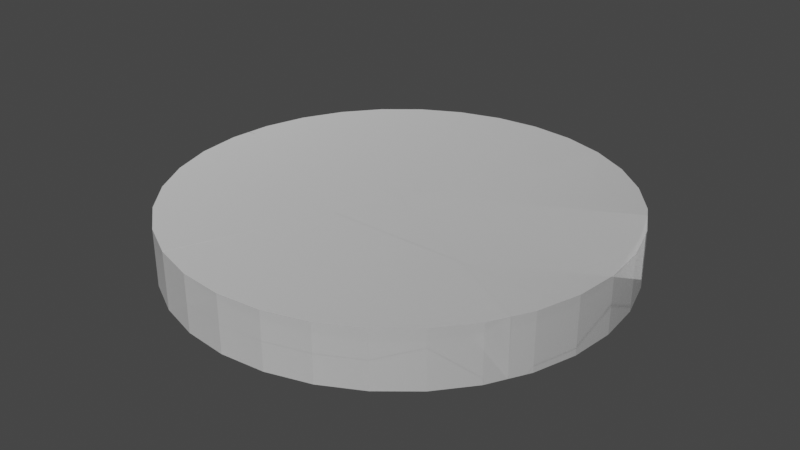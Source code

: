 # Source: CrashingTarget.blend  (saved by Blender 3.6.13; exported with 4.5.12 LTS)
import bpy
from mathutils import Matrix  # noqa: F401  (used for matrix-valued properties, if any)

bpy.ops.wm.read_factory_settings(use_empty=True)
scene = bpy.context.scene
scene.name = 'Scene'

# ---- collections
col_collection = bpy.data.collections.new('Collection'); scene.collection.children.link(col_collection)

# ---- materials (node trees are filled in below, after node groups)
mat_explode_fade = bpy.data.materials.new('Explode Fade')
mat_explode_fade.surface_render_method = 'BLENDED'
mat_explode_fade.blend_method = 'BLEND'

# ---- material node trees
mat_explode_fade.use_nodes = True; mat_explode_fade.node_tree.nodes.clear()
_N = mat_explode_fade.node_tree.nodes; _L = mat_explode_fade.node_tree.links
n0 = _N.new('ShaderNodeBsdfPrincipled'); n0.name = 'Принципиальный BSDF'; n0.location = (10, 300)
n0.distribution = 'GGX'
n0.subsurface_method = 'RANDOM_WALK_SKIN'
n0.inputs[3].default_value = 1.45
n0.inputs[27].default_value = (0.0, 0.0, 0.0, 1.0)
n0.inputs[28].default_value = 1.0
n1 = _N.new('ShaderNodeOutputMaterial'); n1.name = 'Вывод материала'; n1.location = (300, 300)
n2 = _N.new('ShaderNodeMixShader'); n2.name = 'Смешивающий шейдер'; n2.location = (-190, -100)
n3 = _N.new('ShaderNodeBsdfTransparent'); n3.name = 'Прозрачный BSDF'; n3.location = (-390, -100)
n4 = _N.new('ShaderNodeValToRGB'); n4.name = 'Градиентная карта'; n4.location = (-590, -100)
while len(n4.color_ramp.elements) > 1: n4.color_ramp.elements.remove(n4.color_ramp.elements[-1])
n4.color_ramp.elements[0].position = 0.0; n4.color_ramp.elements[0].color = (0.0, 0.0, 0.0, 0.0)
_e = n4.color_ramp.elements.new(1.0); _e.color = (1.0, 1.0, 1.0, 1.0)
n5 = _N.new('ShaderNodeSeparateXYZ'); n5.name = 'Разделить XYZ'; n5.location = (-790, -100)
n6 = _N.new('ShaderNodeUVMap'); n6.name = 'UV-разметка'; n6.location = (-990, -100)
n6.uv_map = 'Explode fade'
_L.new(n0.outputs[0], n2.inputs[1])
_L.new(n2.outputs[0], n1.inputs[0])
_L.new(n3.outputs[0], n2.inputs[2])
_L.new(n4.outputs[1], n2.inputs[0])
_L.new(n5.outputs[0], n4.inputs[0])
_L.new(n6.outputs[0], n5.inputs[0])
n1.is_active_output = True

# ---- world
world_world = bpy.data.worlds.new('World'); scene.world = world_world
world_world.use_nodes = True; world_world.node_tree.nodes.clear()
_N = world_world.node_tree.nodes; _L = world_world.node_tree.links
n0 = _N.new('ShaderNodeOutputWorld'); n0.name = 'World Output'; n0.location = (300, 300)
n1 = _N.new('ShaderNodeBackground'); n1.name = 'Background'; n1.location = (10, 300)
n1.inputs[0].default_value = (0.05088, 0.05088, 0.05088, 1.0)
_L.new(n1.outputs[0], n0.inputs[0])
n0.is_active_output = True
world_world.color = (0.05088, 0.05088, 0.05088)
world_world.use_sun_shadow = False
world_world.sun_shadow_jitter_overblur = 0.0

# ---- meshes
me_x = bpy.data.meshes.new('Цилиндр')
me_x.from_pydata([(0.0, -0.1266, -1.0), (0.0, 0.1266, -1.0), (0.1951, -0.1266, -0.9808), (0.1951, 0.1266, -0.9808), (0.3827, -0.1266, -0.9239), (0.3827, 0.1266, -0.9239), (0.5556, -0.1266, -0.8315), (0.5556, 0.1266, -0.8315), (0.7071, -0.1266, -0.7071), (0.7071, 0.1266, -0.7071), (0.8315, -0.1266, -0.5556), (0.8315, 0.1266, -0.5556), (0.9239, -0.1266, -0.3827), (0.9239, 0.1266, -0.3827), (0.9808, -0.1266, -0.1951), (0.9808, 0.1266, -0.1951), (1.0, -0.1266, 0.0), (1.0, 0.1266, 0.0), (0.9808, -0.1266, 0.1951), (0.9808, 0.1266, 0.1951), (0.9239, -0.1266, 0.3827), (0.9239, 0.1266, 0.3827), (0.8315, -0.1266, 0.5556), (0.8315, 0.1266, 0.5556), (0.7071, -0.1266, 0.7071), (0.7071, 0.1266, 0.7071), (0.5556, -0.1266, 0.8315), (0.5556, 0.1266, 0.8315), (0.3827, -0.1266, 0.9239), (0.3827, 0.1266, 0.9239), (0.1951, -0.1266, 0.9808), (0.1951, 0.1266, 0.9808), (0.0, -0.1266, 1.0), (0.0, 0.1266, 1.0), (-0.1951, -0.1266, 0.9808), (-0.1951, 0.1266, 0.9808), (-0.3827, -0.1266, 0.9239), (-0.3827, 0.1266, 0.9239), (-0.5556, -0.1266, 0.8315), (-0.5556, 0.1266, 0.8315), (-0.7071, -0.1266, 0.7071), (-0.7071, 0.1266, 0.7071), (-0.8315, -0.1266, 0.5556), (-0.8315, 0.1266, 0.5556), (-0.9239, -0.1266, 0.3827), (-0.9239, 0.1266, 0.3827), (-0.9808, -0.1266, 0.1951), (-0.9808, 0.1266, 0.1951), (-1.0, -0.1266, 0.0), (-1.0, 0.1266, 0.0), (-0.9808, -0.1266, -0.1951), (-0.9808, 0.1266, -0.1951), (-0.9239, -0.1266, -0.3827), (-0.9239, 0.1266, -0.3827), (-0.8315, -0.1266, -0.5556), (-0.8315, 0.1266, -0.5556), (-0.7071, -0.1266, -0.7071), (-0.7071, 0.1266, -0.7071), (-0.5556, -0.1266, -0.8315), (-0.5556, 0.1266, -0.8315), (-0.3827, -0.1266, -0.9239), (-0.3827, 0.1266, -0.9239), (-0.1951, -0.1266, -0.9808), (-0.1951, 0.1266, -0.9808)], [], [(0, 1, 3, 2), (2, 3, 5, 4), (4, 5, 7, 6), (6, 7, 9, 8), (8, 9, 11, 10), (10, 11, 13, 12), (12, 13, 15, 14), (14, 15, 17, 16), (16, 17, 19, 18), (18, 19, 21, 20), (20, 21, 23, 22), (22, 23, 25, 24), (24, 25, 27, 26), (26, 27, 29, 28), (28, 29, 31, 30), (30, 31, 33, 32), (32, 33, 35, 34), (34, 35, 37, 36), (36, 37, 39, 38), (38, 39, 41, 40), (40, 41, 43, 42), (42, 43, 45, 44), (44, 45, 47, 46), (46, 47, 49, 48), (48, 49, 51, 50), (50, 51, 53, 52), (52, 53, 55, 54), (54, 55, 57, 56), (56, 57, 59, 58), (58, 59, 61, 60), (3, 1, 63, 61, 59, 57, 55, 53, 51, 49, 47, 45, 43, 41, 39, 37, 35, 33, 31, 29, 27, 25, 23, 21, 19, 17, 15, 13, 11, 9, 7, 5), (60, 61, 63, 62), (62, 63, 1, 0), (0, 2, 4, 6, 8, 10, 12, 14, 16, 18, 20, 22, 24, 26, 28, 30, 32, 34, 36, 38, 40, 42, 44, 46, 48, 50, 52, 54, 56, 58, 60, 62)])
_uv = me_x.uv_layers.new(name='UVMap')
_uv.uv.foreach_set('vector', [1.0, 0.5, 1.0, 1.0, 0.9688, 1.0, 0.9688, 0.5, 0.9688, 0.5, 0.9688, 1.0, 0.9375, 1.0, 0.9375, 0.5, 0.9375, 0.5, 0.9375, 1.0, 0.9062, 1.0, 0.9062, 0.5, 0.9062, 0.5, 0.9062, 1.0, 0.875, 1.0, 0.875, 0.5, 0.875, 0.5, 0.875, 1.0, 0.8438, 1.0, 0.8438, 0.5, 0.8438, 0.5, 0.8438, 1.0, 0.8125, 1.0, 0.8125, 0.5, 0.8125, 0.5, 0.8125, 1.0, 0.7812, 1.0, 0.7812, 0.5, 0.7812, 0.5, 0.7812, 1.0, 0.75, 1.0, 0.75, 0.5, 0.75, 0.5, 0.75, 1.0, 0.7188, 1.0, 0.7188, 0.5, 0.7188, 0.5, 0.7188, 1.0, 0.6875, 1.0, 0.6875, 0.5, 0.6875, 0.5, 0.6875, 1.0, 0.6562, 1.0, 0.6562, 0.5, 0.6562, 0.5, 0.6562, 1.0, 0.625, 1.0, 0.625, 0.5, 0.625, 0.5, 0.625, 1.0, 0.5938, 1.0, 0.5938, 0.5, 0.5938, 0.5, 0.5938, 1.0, 0.5625, 1.0, 0.5625, 0.5, 0.5625, 0.5, 0.5625, 1.0, 0.5312, 1.0, 0.5312, 0.5, 0.5312, 0.5, 0.5312, 1.0, 0.5, 1.0, 0.5, 0.5, 0.5, 0.5, 0.5, 1.0, 0.4688, 1.0, 0.4688, 0.5, 0.4688, 0.5, 0.4688, 1.0, 0.4375, 1.0, 0.4375, 0.5, 0.4375, 0.5, 0.4375, 1.0, 0.4062, 1.0, 0.4062, 0.5, 0.4062, 0.5, 0.4062, 1.0, 0.375, 1.0, 0.375, 0.5, 0.375, 0.5, 0.375, 1.0, 0.3438, 1.0, 0.3438, 0.5, 0.3438, 0.5, 0.3438, 1.0, 0.3125, 1.0, 0.3125, 0.5, 0.3125, 0.5, 0.3125, 1.0, 0.2812, 1.0, 0.2812, 0.5, 0.2812, 0.5, 0.2812, 1.0, 0.25, 1.0, 0.25, 0.5, 0.25, 0.5, 0.25, 1.0, 0.2188, 1.0, 0.2188, 0.5, 0.2188, 0.5, 0.2188, 1.0, 0.1875, 1.0, 0.1875, 0.5, 0.1875, 0.5, 0.1875, 1.0, 0.1562, 1.0, 0.1562, 0.5, 0.1562, 0.5, 0.1562, 1.0, 0.125, 1.0, 0.125, 0.5, 0.125, 0.5, 0.125, 1.0, 0.09375, 1.0, 0.09375, 0.5, 0.09375, 0.5, 0.09375, 1.0, 0.0625, 1.0, 0.0625, 0.5, 0.2968, 0.4854, 0.25, 0.49, 0.2032, 0.4854, 0.1582, 0.4717, 0.1167, 0.4496, 0.08029, 0.4197, 0.05045, 0.3833, 0.02827, 0.3418, 0.01461, 0.2968, 0.01, 0.25, 0.01461, 0.2032, 0.02827, 0.1582, 0.05045, 0.1167, 0.08029, 0.08029, 0.1167, 0.05045, 0.1582, 0.02827, 0.2032, 0.01461, 0.25, 0.01, 0.2968, 0.01461, 0.3418, 0.02827, 0.3833, 0.05045, 0.4197, 0.08029, 0.4496, 0.1167, 0.4717, 0.1582, 0.4854, 0.2032, 0.49, 0.25, 0.4854, 0.2968, 0.4717, 0.3418, 0.4496, 0.3833, 0.4197, 0.4197, 0.3833, 0.4496, 0.3418, 0.4717, 0.0625, 0.5, 0.0625, 1.0, 0.03125, 1.0, 0.03125, 0.5, 0.03125, 0.5, 0.03125, 1.0, 0.0, 1.0, 0.0, 0.5, 0.75, 0.49, 0.7968, 0.4854, 0.8418, 0.4717, 0.8833, 0.4496, 0.9197, 0.4197, 0.9496, 0.3833, 0.9717, 0.3418, 0.9854, 0.2968, 0.99, 0.25, 0.9854, 0.2032, 0.9717, 0.1582, 0.9496, 0.1167, 0.9197, 0.08029, 0.8833, 0.05045, 0.8418, 0.02827, 0.7968, 0.01461, 0.75, 0.01, 0.7032, 0.01461, 0.6582, 0.02827, 0.6167, 0.05045, 0.5803, 0.08029, 0.5504, 0.1167, 0.5283, 0.1582, 0.5146, 0.2032, 0.51, 0.25, 0.5146, 0.2968, 0.5283, 0.3418, 0.5504, 0.3833, 0.5803, 0.4197, 0.6167, 0.4496, 0.6582, 0.4717, 0.7032, 0.4854])
_uv.active_render = True
_uv = me_x.uv_layers.new(name='Explode fade')
_uv.uv.foreach_set('vector', [1.0, 0.5, 1.0, 1.0, 0.9688, 1.0, 0.9688, 0.5, 0.9688, 0.5, 0.9688, 1.0, 0.9375, 1.0, 0.9375, 0.5, 0.9375, 0.5, 0.9375, 1.0, 0.9062, 1.0, 0.9062, 0.5, 0.9062, 0.5, 0.9062, 1.0, 0.875, 1.0, 0.875, 0.5, 0.875, 0.5, 0.875, 1.0, 0.8438, 1.0, 0.8438, 0.5, 0.8438, 0.5, 0.8438, 1.0, 0.8125, 1.0, 0.8125, 0.5, 0.8125, 0.5, 0.8125, 1.0, 0.7812, 1.0, 0.7812, 0.5, 0.7812, 0.5, 0.7812, 1.0, 0.75, 1.0, 0.75, 0.5, 0.75, 0.5, 0.75, 1.0, 0.7188, 1.0, 0.7188, 0.5, 0.7188, 0.5, 0.7188, 1.0, 0.6875, 1.0, 0.6875, 0.5, 0.6875, 0.5, 0.6875, 1.0, 0.6562, 1.0, 0.6562, 0.5, 0.6562, 0.5, 0.6562, 1.0, 0.625, 1.0, 0.625, 0.5, 0.625, 0.5, 0.625, 1.0, 0.5938, 1.0, 0.5938, 0.5, 0.5938, 0.5, 0.5938, 1.0, 0.5625, 1.0, 0.5625, 0.5, 0.5625, 0.5, 0.5625, 1.0, 0.5312, 1.0, 0.5312, 0.5, 0.5312, 0.5, 0.5312, 1.0, 0.5, 1.0, 0.5, 0.5, 0.5, 0.5, 0.5, 1.0, 0.4688, 1.0, 0.4688, 0.5, 0.4688, 0.5, 0.4688, 1.0, 0.4375, 1.0, 0.4375, 0.5, 0.4375, 0.5, 0.4375, 1.0, 0.4062, 1.0, 0.4062, 0.5, 0.4062, 0.5, 0.4062, 1.0, 0.375, 1.0, 0.375, 0.5, 0.375, 0.5, 0.375, 1.0, 0.3438, 1.0, 0.3438, 0.5, 0.3438, 0.5, 0.3438, 1.0, 0.3125, 1.0, 0.3125, 0.5, 0.3125, 0.5, 0.3125, 1.0, 0.2812, 1.0, 0.2812, 0.5, 0.2812, 0.5, 0.2812, 1.0, 0.25, 1.0, 0.25, 0.5, 0.25, 0.5, 0.25, 1.0, 0.2188, 1.0, 0.2188, 0.5, 0.2188, 0.5, 0.2188, 1.0, 0.1875, 1.0, 0.1875, 0.5, 0.1875, 0.5, 0.1875, 1.0, 0.1562, 1.0, 0.1562, 0.5, 0.1562, 0.5, 0.1562, 1.0, 0.125, 1.0, 0.125, 0.5, 0.125, 0.5, 0.125, 1.0, 0.09375, 1.0, 0.09375, 0.5, 0.09375, 0.5, 0.09375, 1.0, 0.0625, 1.0, 0.0625, 0.5, 0.2968, 0.4854, 0.25, 0.49, 0.2032, 0.4854, 0.1582, 0.4717, 0.1167, 0.4496, 0.08029, 0.4197, 0.05045, 0.3833, 0.02827, 0.3418, 0.01461, 0.2968, 0.01, 0.25, 0.01461, 0.2032, 0.02827, 0.1582, 0.05045, 0.1167, 0.08029, 0.08029, 0.1167, 0.05045, 0.1582, 0.02827, 0.2032, 0.01461, 0.25, 0.01, 0.2968, 0.01461, 0.3418, 0.02827, 0.3833, 0.05045, 0.4197, 0.08029, 0.4496, 0.1167, 0.4717, 0.1582, 0.4854, 0.2032, 0.49, 0.25, 0.4854, 0.2968, 0.4717, 0.3418, 0.4496, 0.3833, 0.4197, 0.4197, 0.3833, 0.4496, 0.3418, 0.4717, 0.0625, 0.5, 0.0625, 1.0, 0.03125, 1.0, 0.03125, 0.5, 0.03125, 0.5, 0.03125, 1.0, 0.0, 1.0, 0.0, 0.5, 0.75, 0.49, 0.7968, 0.4854, 0.8418, 0.4717, 0.8833, 0.4496, 0.9197, 0.4197, 0.9496, 0.3833, 0.9717, 0.3418, 0.9854, 0.2968, 0.99, 0.25, 0.9854, 0.2032, 0.9717, 0.1582, 0.9496, 0.1167, 0.9197, 0.08029, 0.8833, 0.05045, 0.8418, 0.02827, 0.7968, 0.01461, 0.75, 0.01, 0.7032, 0.01461, 0.6582, 0.02827, 0.6167, 0.05045, 0.5803, 0.08029, 0.5504, 0.1167, 0.5283, 0.1582, 0.5146, 0.2032, 0.51, 0.25, 0.5146, 0.2968, 0.5283, 0.3418, 0.5504, 0.3833, 0.5803, 0.4197, 0.6167, 0.4496, 0.6582, 0.4717, 0.7032, 0.4854])
me_x.materials.append(mat_explode_fade)
me_x.update()
me_x.normals_split_custom_set([tuple(v) for v in zip(*[iter([0.09802, 0.0, -0.9952, 0.09802, 0.0, -0.9952, 0.09802, 0.0, -0.9952, 0.09802, 0.0, -0.9952, 0.2903, 0.0, -0.9569, 0.2903, 0.0, -0.9569, 0.2903, 0.0, -0.9569, 0.2903, 0.0, -0.9569, 0.4714, 0.0, -0.8819, 0.4714, 0.0, -0.8819, 0.4714, 0.0, -0.8819, 0.4714, 0.0, -0.8819, 0.6344, 0.0, -0.773, 0.6344, 0.0, -0.773, 0.6344, 0.0, -0.773, 0.6344, 0.0, -0.773, 0.773, 0.0, -0.6344, 0.773, 0.0, -0.6344, 0.773, 0.0, -0.6344, 0.773, 0.0, -0.6344, 0.8819, 0.0, -0.4714, 0.8819, 0.0, -0.4714, 0.8819, 0.0, -0.4714, 0.8819, 0.0, -0.4714, 0.9569, 0.0, -0.2903, 0.9569, 0.0, -0.2903, 0.9569, 0.0, -0.2903, 0.9569, 0.0, -0.2903, 0.9952, 0.0, -0.09802, 0.9952, 0.0, -0.09802, 0.9952, 0.0, -0.09802, 0.9952, 0.0, -0.09802, 0.9952, 0.0, 0.09802, 0.9952, 0.0, 0.09802, 0.9952, 0.0, 0.09802, 0.9952, 0.0, 0.09802, 0.9569, 0.0, 0.2903, 0.9569, 0.0, 0.2903, 0.9569, 0.0, 0.2903, 0.9569, 0.0, 0.2903, 0.8819, 0.0, 0.4714, 0.8819, 0.0, 0.4714, 0.8819, 0.0, 0.4714, 0.8819, 0.0, 0.4714, 0.773, 0.0, 0.6344, 0.773, 0.0, 0.6344, 0.773, 0.0, 0.6344, 0.773, 0.0, 0.6344, 0.6344, 0.0, 0.773, 0.6344, 0.0, 0.773, 0.6344, 0.0, 0.773, 0.6344, 0.0, 0.773, 0.4714, 0.0, 0.8819, 0.4714, 0.0, 0.8819, 0.4714, 0.0, 0.8819, 0.4714, 0.0, 0.8819, 0.2903, 0.0, 0.9569, 0.2903, 0.0, 0.9569, 0.2903, 0.0, 0.9569, 0.2903, 0.0, 0.9569, 0.09802, 0.0, 0.9952, 0.09802, 0.0, 0.9952, 0.09802, 0.0, 0.9952, 0.09802, 0.0, 0.9952, -0.09802, 0.0, 0.9952, -0.09802, 0.0, 0.9952, -0.09802, 0.0, 0.9952, -0.09802, 0.0, 0.9952, -0.2903, 0.0, 0.9569, -0.2903, 0.0, 0.9569, -0.2903, 0.0, 0.9569, -0.2903, 0.0, 0.9569, -0.4714, 0.0, 0.8819, -0.4714, 0.0, 0.8819, -0.4714, 0.0, 0.8819, -0.4714, 0.0, 0.8819, -0.6344, 0.0, 0.773, -0.6344, 0.0, 0.773, -0.6344, 0.0, 0.773, -0.6344, 0.0, 0.773, -0.773, 0.0, 0.6344, -0.773, 0.0, 0.6344, -0.773, 0.0, 0.6344, -0.773, 0.0, 0.6344, -0.8819, 0.0, 0.4714, -0.8819, 0.0, 0.4714, -0.8819, 0.0, 0.4714, -0.8819, 0.0, 0.4714, -0.9569, 0.0, 0.2903, -0.9569, 0.0, 0.2903, -0.9569, 0.0, 0.2903, -0.9569, 0.0, 0.2903, -0.9952, 0.0, 0.09802, -0.9952, 0.0, 0.09802, -0.9952, 0.0, 0.09802, -0.9952, 0.0, 0.09802, -0.9952, 0.0, -0.09802, -0.9952, 0.0, -0.09802, -0.9952, 0.0, -0.09802, -0.9952, 0.0, -0.09802, -0.9569, 0.0, -0.2903, -0.9569, 0.0, -0.2903, -0.9569, 0.0, -0.2903, -0.9569, 0.0, -0.2903, -0.8819, 0.0, -0.4714, -0.8819, 0.0, -0.4714, -0.8819, 0.0, -0.4714, -0.8819, 0.0, -0.4714, -0.773, 0.0, -0.6344, -0.773, 0.0, -0.6344, -0.773, 0.0, -0.6344, -0.773, 0.0, -0.6344, -0.6344, 0.0, -0.773, -0.6344, 0.0, -0.773, -0.6344, 0.0, -0.773, -0.6344, 0.0, -0.773, -0.4714, 0.0, -0.8819, -0.4714, 0.0, -0.8819, -0.4714, 0.0, -0.8819, -0.4714, 0.0, -0.8819, 0.0, 1.0, -5.967e-10, 0.0, 1.0, -5.967e-10, 0.0, 1.0, -5.967e-10, 0.0, 1.0, -5.967e-10, 0.0, 1.0, -5.967e-10, 0.0, 1.0, -5.967e-10, 0.0, 1.0, -5.967e-10, 0.0, 1.0, -5.967e-10, 0.0, 1.0, -5.967e-10, 0.0, 1.0, -5.967e-10, 0.0, 1.0, -5.967e-10, 0.0, 1.0, -5.967e-10, 0.0, 1.0, -5.967e-10, 0.0, 1.0, -5.967e-10, 0.0, 1.0, -5.967e-10, 0.0, 1.0, -5.967e-10, 0.0, 1.0, -5.967e-10, 0.0, 1.0, -5.967e-10, 0.0, 1.0, -5.967e-10, 0.0, 1.0, -5.967e-10, 0.0, 1.0, -5.967e-10, 0.0, 1.0, -5.967e-10, 0.0, 1.0, -5.967e-10, 0.0, 1.0, -5.967e-10, 0.0, 1.0, -5.967e-10, 0.0, 1.0, -5.967e-10, 0.0, 1.0, -5.967e-10, 0.0, 1.0, -5.967e-10, 0.0, 1.0, -5.967e-10, 0.0, 1.0, -5.967e-10, 0.0, 1.0, -5.967e-10, 0.0, 1.0, -5.967e-10, -0.2903, 0.0, -0.9569, -0.2903, 0.0, -0.9569, -0.2903, 0.0, -0.9569, -0.2903, 0.0, -0.9569, -0.09802, 0.0, -0.9952, -0.09802, 0.0, -0.9952, -0.09802, 0.0, -0.9952, -0.09802, 0.0, -0.9952, 0.0, -1.0, 1.79e-09, 0.0, -1.0, 1.79e-09, 0.0, -1.0, 1.79e-09, 0.0, -1.0, 1.79e-09, 0.0, -1.0, 1.79e-09, 0.0, -1.0, 1.79e-09, 0.0, -1.0, 1.79e-09, 0.0, -1.0, 1.79e-09, 0.0, -1.0, 1.79e-09, 0.0, -1.0, 1.79e-09, 0.0, -1.0, 1.79e-09, 0.0, -1.0, 1.79e-09, 0.0, -1.0, 1.79e-09, 0.0, -1.0, 1.79e-09, 0.0, -1.0, 1.79e-09, 0.0, -1.0, 1.79e-09, 0.0, -1.0, 1.79e-09, 0.0, -1.0, 1.79e-09, 0.0, -1.0, 1.79e-09, 0.0, -1.0, 1.79e-09, 0.0, -1.0, 1.79e-09, 0.0, -1.0, 1.79e-09, 0.0, -1.0, 1.79e-09, 0.0, -1.0, 1.79e-09, 0.0, -1.0, 1.79e-09, 0.0, -1.0, 1.79e-09, 0.0, -1.0, 1.79e-09, 0.0, -1.0, 1.79e-09, 0.0, -1.0, 1.79e-09, 0.0, -1.0, 1.79e-09, 0.0, -1.0, 1.79e-09, 0.0, -1.0, 1.79e-09])] * 3)])
me_cell_007 = bpy.data.meshes.new('Цилиндр_cell.007')
me_cell_007.from_pydata([(0.3766, -0.4227, -0.01251), (-0.454, 0.1311, -0.1438), (-0.454, 0.1311, 0.1093), (-0.3296, 0.2826, -0.1438), (-0.3296, 0.2826, 0.1093), (-0.1781, 0.407, -0.1438), (-0.1781, 0.407, 0.1093), (-0.005203, 0.4994, 0.1093), (-0.4997, 0.04558, -0.1438), (-0.4997, 0.04557, -0.1357), (0.3278, -0.397, -0.1438), (0.2286, -0.3442, 0.1093), (0.3685, -0.419, 0.1093), (-0.4996, 0.04577, 0.1093), (0.3251, -0.225, 0.1093), (-0.005203, 0.4994, -0.01288), (0.02129, 0.5074, 0.1093), (-0.03137, 0.4854, -0.1438), (0.3843, -0.3682, 0.1093), (0.3304, -0.3886, -0.1438), (0.3896, -0.3812, 0.1093), (0.3355, -0.4009, -0.1438), (0.3765, -0.4231, 0.1093), (-0.4997, 0.04558, -0.1438), (-0.4997, 0.04557, -0.1357), (0.3278, -0.397, -0.1438), (0.3251, -0.225, 0.1093), (0.02129, 0.5074, 0.1093), (0.3843, -0.3682, 0.1093), (0.3896, -0.3812, 0.1093), (0.3304, -0.3886, -0.1438), (0.3355, -0.4009, -0.1438), (0.2286, -0.3442, 0.1093), (-0.4996, 0.04577, 0.1093), (0.3765, -0.4231, 0.1093), (0.3685, -0.419, 0.1093), (-0.005203, 0.4994, -0.01288), (-0.03137, 0.4854, -0.1438)], [], [(8, 25, 35, 32, 24), (13, 24, 32), (26, 17, 15, 16), (17, 26, 28, 30), (28, 29, 0, 31, 30), (25, 31, 0, 34, 35), (0, 29, 34), (33, 2, 1, 23, 9), (1, 2, 4, 3), (3, 4, 6, 5), (5, 6, 7, 36, 37), (27, 7, 6, 4, 2, 33, 11, 12, 22, 20, 18, 14), (27, 36, 7), (19, 21, 10, 23, 1, 3, 5, 37)])
_k = set([(8, 24), (8, 25), (9, 23), (9, 33), (10, 21), (10, 23), (11, 12), (11, 33), (12, 22), (13, 24), (13, 32), (14, 18), (14, 27), (15, 16), (15, 17), (16, 26), (17, 30), (18, 20), (19, 21), (19, 37), (20, 22), (25, 31), (26, 28), (27, 36), (28, 29), (29, 34), (30, 31), (32, 35), (34, 35), (36, 37)])
me_cell_007.attributes.new('sharp_edge', 'BOOLEAN', 'EDGE').data.foreach_set('value', [ (min(e.vertices), max(e.vertices)) in _k for e in me_cell_007.edges])
_uv = me_cell_007.uv_layers.new(name='UVMap')
_uv.uv.foreach_set('vector', [0.9757, 0.8337, 0.1416, 0.0, 0.8591, 0.0, 1.0, 0.1409, 1.0, 0.835, 0.8353, 0.1407, 0.835, 0.835, 0.1409, 0.1409, 0.1406, 0.0, 0.8582, 0.0005879, 0.8725, 0.3849, 0.8808, 0.7385, 0.8576, 0.8576, 0.1406, 0.1406, 0.1407, 0.0, 0.8583, 0.0, 0.1407, 0.1407, 0.2895, 0.0, 1.0, 0.0, 1.0, 0.7244, 0.8583, 0.8583, 1.0, 0.8584, 0.7244, 0.7244, 0.0, 0.0, 0.7101, 0.0, 1.0, 0.1409, 0.0, 0.0, 0.7105, 0.0, 0.7101, 0.7101, 0.1717, 1.0, 0.1562, 1.0, 0.1562, 0.5, 0.1717, 0.5, 0.1717, 0.516, 0.1562, 0.5, 0.1562, 1.0, 0.125, 1.0, 0.125, 0.5, 0.125, 0.5, 0.125, 1.0, 0.09375, 1.0, 0.09375, 0.5, 0.09375, 0.5, 0.09375, 1.0, 0.0625, 1.0, 0.0625, 0.7587, 0.06723, 0.5, 0.1645, 0.4737, 0.1582, 0.4717, 0.1167, 0.4496, 0.08029, 0.4197, 0.05045, 0.3833, 0.0395, 0.3629, 0.2143, 0.4865, 0.2478, 0.4898, 0.2498, 0.49, 0.2529, 0.4897, 0.2516, 0.4898, 0.2374, 0.4888, 0.05809, 1.0, 0.0625, 0.7587, 0.0625, 1.0, 0.7387, 0.4889, 0.7399, 0.489, 0.7381, 0.4888, 0.5395, 0.1372, 0.5504, 0.1167, 0.5803, 0.08029, 0.6167, 0.05045, 0.6519, 0.03159])
_uv.active_render = True
_uv = me_cell_007.uv_layers.new(name='Explode fade')
_uv.uv.foreach_set('vector', [0.9757, 0.8337, 0.1416, 0.0, 0.8591, 0.0, 1.0, 0.1409, 1.0, 0.835, 0.8353, 0.1407, 0.835, 0.835, 0.1409, 0.1409, 0.1406, 0.0, 0.8582, 0.0005879, 0.8725, 0.3849, 0.8808, 0.7385, 0.8576, 0.8576, 0.1406, 0.1406, 0.1407, 0.0, 0.8583, 0.0, 0.1407, 0.1407, 0.2895, 0.0, 1.0, 0.0, 1.0, 0.7244, 0.8583, 0.8583, 1.0, 0.8584, 0.7244, 0.7244, 0.0, 0.0, 0.7101, 0.0, 1.0, 0.1409, 0.0, 0.0, 0.7105, 0.0, 0.7101, 0.7101, 0.1717, 1.0, 0.1562, 1.0, 0.1562, 0.5, 0.1717, 0.5, 0.1717, 0.516, 0.1562, 0.5, 0.1562, 1.0, 0.125, 1.0, 0.125, 0.5, 0.125, 0.5, 0.125, 1.0, 0.09375, 1.0, 0.09375, 0.5, 0.09375, 0.5, 0.09375, 1.0, 0.0625, 1.0, 0.0625, 0.7587, 0.06723, 0.5, 0.1645, 0.4737, 0.1582, 0.4717, 0.1167, 0.4496, 0.08029, 0.4197, 0.05045, 0.3833, 0.0395, 0.3629, 0.2143, 0.4865, 0.2478, 0.4898, 0.2498, 0.49, 0.2529, 0.4897, 0.2516, 0.4898, 0.2374, 0.4888, 0.05809, 1.0, 0.0625, 0.7587, 0.0625, 1.0, 0.7387, 0.4889, 0.7399, 0.489, 0.7381, 0.4888, 0.5395, 0.1372, 0.5504, 0.1167, 0.5803, 0.08029, 0.6167, 0.05045, 0.6519, 0.03159])
me_cell_007.materials.append(mat_explode_fade)
me_cell_007.update()
me_cell_007.normals_split_custom_set([tuple(v) for v in zip(*[iter([-0.4716, -0.8818, -0.00107, -0.4716, -0.8818, -0.00107, -0.4716, -0.8818, -0.00107, -0.4716, -0.8818, -0.00107, -0.4716, -0.8818, -0.00107, -0.4721, -0.8815, 0.0009231, -0.4721, -0.8815, 0.0009231, -0.4721, -0.8815, 0.0009231, 0.9011, 0.3737, -0.2199, 0.9011, 0.3737, -0.2199, 0.9011, 0.3737, -0.2199, 0.9011, 0.3737, -0.2199, 0.9009, 0.373, -0.2218, 0.9009, 0.373, -0.2218, 0.9009, 0.373, -0.2218, 0.9009, 0.373, -0.2218, 0.903, 0.3679, -0.2219, 0.903, 0.3679, -0.2219, 0.903, 0.3679, -0.2219, 0.903, 0.3679, -0.2219, 0.903, 0.3679, -0.2219, -0.4591, -0.8884, -0.003641, -0.4591, -0.8884, -0.003641, -0.4591, -0.8884, -0.003641, -0.4591, -0.8884, -0.003641, -0.4591, -0.8884, -0.003641, 0.9544, -0.2985, -0.0001293, 0.9544, -0.2985, -0.0001293, 0.9544, -0.2985, -0.0001293, -0.8819, 0.4714, 4.895e-08, -0.8819, 0.4714, 4.895e-08, -0.8819, 0.4714, 4.895e-08, -0.8819, 0.4714, 4.895e-08, -0.8819, 0.4714, 4.895e-08, -0.773, 0.6344, 0.0, -0.773, 0.6344, 0.0, -0.773, 0.6344, 0.0, -0.773, 0.6344, 0.0, -0.6344, 0.773, 0.0, -0.6344, 0.773, 0.0, -0.6344, 0.773, 0.0, -0.6344, 0.773, 0.0, -0.4714, 0.8819, 7.813e-08, -0.4714, 0.8819, 7.813e-08, -0.4714, 0.8819, 7.813e-08, -0.4714, 0.8819, 7.813e-08, -0.4714, 0.8819, 7.813e-08, -1.52e-08, 0.0, 1.0, -1.52e-08, 0.0, 1.0, -1.52e-08, 0.0, 1.0, -1.52e-08, 0.0, 1.0, -1.52e-08, 0.0, 1.0, -1.52e-08, 0.0, 1.0, -1.52e-08, 0.0, 1.0, -1.52e-08, 0.0, 1.0, -1.52e-08, 0.0, 1.0, -1.52e-08, 0.0, 1.0, -1.52e-08, 0.0, 1.0, -1.52e-08, 0.0, 1.0, -0.2903, 0.9569, 0.0, -0.2903, 0.9569, 0.0, -0.2903, 0.9569, 0.0, -8.971e-09, 0.0, -1.0, -8.971e-09, 0.0, -1.0, -8.971e-09, 0.0, -1.0, -8.971e-09, 0.0, -1.0, -8.971e-09, 0.0, -1.0, -8.971e-09, 0.0, -1.0, -8.971e-09, 0.0, -1.0, -8.971e-09, 0.0, -1.0])] * 3)])
me_cell_008 = bpy.data.meshes.new('Цилиндр_cell.008')
me_cell_008.from_pydata([(-0.6128, -0.001483, -0.006487), (0.3101, 0.3803, -0.1365), (0.3101, 0.3803, 0.1166), (0.367, 0.1927, -0.1365), (0.367, 0.1927, 0.1166), (0.3862, -0.00242, -0.1365), (0.3862, -0.00242, 0.1166), (0.367, -0.1975, -0.1365), (0.367, -0.1975, 0.1166), (0.3101, -0.3851, -0.1365), (0.3101, -0.3851, 0.1166), (-0.5688, -0.02505, -0.1365), (-0.4637, -0.08154, 0.1166), (-0.6057, -0.005658, 0.1166), (0.2645, -0.4704, -0.1288), (0.2645, -0.4704, -0.1365), (0.2645, -0.4704, 0.1166), (-0.5996, 0.04031, 0.1166), (-0.613, -0.001711, 0.1166), (-0.5757, -0.02128, -0.1365), (-0.4207, 0.06151, -0.1365), (0.2483, 0.4959, 0.1166), (0.2503, 0.4922, 0.1009), (0.2804, 0.4357, -0.1365), (-0.593, 0.04655, 0.1166), (-0.4207, 0.06151, -0.1365), (0.2804, 0.4357, -0.1365), (-0.4637, -0.08154, 0.1166), (-0.6057, -0.005658, 0.1166), (-0.5688, -0.02505, -0.1365), (0.2645, -0.4704, -0.1365), (0.2645, -0.4704, -0.1288), (0.2645, -0.4704, 0.1166), (-0.613, -0.001711, 0.1166), (-0.5757, -0.02128, -0.1365), (0.2503, 0.4922, 0.1009), (-0.5996, 0.04031, 0.1166), (-0.593, 0.04655, 0.1166), (0.2483, 0.4959, 0.1166)], [], [(30, 31, 27, 28, 29), (27, 31, 32), (36, 0, 33), (33, 0, 34, 29, 28), (23, 25, 35), (37, 0, 36), (2, 1, 26, 22, 38), (1, 2, 4, 3), (3, 4, 6, 5), (5, 6, 8, 7), (7, 8, 10, 9), (15, 9, 10, 16, 14), (13, 12, 16, 10, 8, 6, 4, 2, 38, 24, 17, 18), (1, 3, 5, 7, 9, 15, 11, 19, 20, 26), (0, 37, 21, 35, 25, 34)])
_k = set([(11, 15), (11, 19), (12, 13), (12, 16), (13, 18), (14, 15), (14, 16), (17, 18), (17, 24), (19, 20), (20, 26), (21, 35), (21, 37), (22, 26), (22, 38), (23, 25), (23, 35), (24, 38), (25, 34), (27, 28), (27, 32), (28, 33), (29, 30), (29, 34), (30, 31), (31, 32), (33, 36), (36, 37)])
me_cell_008.attributes.new('sharp_edge', 'BOOLEAN', 'EDGE').data.foreach_set('value', [ (min(e.vertices), max(e.vertices)) in _k for e in me_cell_008.edges])
_uv = me_cell_008.uv_layers.new(name='UVMap')
_uv.uv.foreach_set('vector', [0.977, 0.1419, 1.0, 0.1638, 1.0, 0.8577, 0.8576, 0.8576, 0.141, 0.141, 0.8577, 0.8577, 0.1638, 0.1638, 0.8579, 0.164, 0.2874, 0.0, 1.0, 0.0, 1.0, 0.7099, 0.7099, 0.7099, 0.0, 0.0, 0.723, 0.0, 1.0, 0.141, 1.0, 0.8576, 0.8594, 0.156, 0.8589, 0.8589, 0.1865, 0.1865, 0.7125, 0.7125, 0.0, 0.0, 0.7126, 0.0, 0.8125, 1.0, 0.8125, 0.5, 0.8225, 0.5, 0.8327, 0.9689, 0.8334, 1.0, 0.8125, 0.5, 0.8125, 1.0, 0.7812, 1.0, 0.7812, 0.5, 0.7812, 0.5, 0.7812, 1.0, 0.75, 1.0, 0.75, 0.5, 0.75, 0.5, 0.75, 1.0, 0.7188, 1.0, 0.7188, 0.5, 0.7188, 0.5, 0.7188, 1.0, 0.6875, 1.0, 0.6875, 0.5, 0.6721, 0.5, 0.6875, 0.5, 0.6875, 1.0, 0.6721, 1.0, 0.6721, 0.5153, 0.2519, 0.4898, 0.286, 0.4865, 0.4608, 0.1377, 0.4717, 0.1582, 0.4854, 0.2032, 0.49, 0.25, 0.4854, 0.2032, 0.4717, 0.1582, 0.4569, 0.1304, 0.255, 0.4895, 0.2534, 0.4897, 0.2502, 0.49, 0.9717, 0.3418, 0.9854, 0.2968, 0.99, 0.25, 0.9854, 0.2968, 0.9717, 0.3418, 0.9608, 0.3623, 0.7608, 0.4889, 0.7591, 0.4891, 0.7963, 0.4854, 0.9646, 0.3551, 0.0, 0.0, 0.7125, 0.0, 0.9168, 0.1011, 1.0, 0.1865, 1.0, 0.8589, 0.723, 0.723])
_uv.active_render = True
_uv = me_cell_008.uv_layers.new(name='Explode fade')
_uv.uv.foreach_set('vector', [0.977, 0.1419, 1.0, 0.1638, 1.0, 0.8577, 0.8576, 0.8576, 0.141, 0.141, 0.8577, 0.8577, 0.1638, 0.1638, 0.8579, 0.164, 0.2874, 0.0, 1.0, 0.0, 1.0, 0.7099, 0.7099, 0.7099, 0.0, 0.0, 0.723, 0.0, 1.0, 0.141, 1.0, 0.8576, 0.8594, 0.156, 0.8589, 0.8589, 0.1865, 0.1865, 0.7125, 0.7125, 0.0, 0.0, 0.7126, 0.0, 0.8125, 1.0, 0.8125, 0.5, 0.8225, 0.5, 0.8327, 0.9689, 0.8334, 1.0, 0.8125, 0.5, 0.8125, 1.0, 0.7812, 1.0, 0.7812, 0.5, 0.7812, 0.5, 0.7812, 1.0, 0.75, 1.0, 0.75, 0.5, 0.75, 0.5, 0.75, 1.0, 0.7188, 1.0, 0.7188, 0.5, 0.7188, 0.5, 0.7188, 1.0, 0.6875, 1.0, 0.6875, 0.5, 0.6721, 0.5, 0.6875, 0.5, 0.6875, 1.0, 0.6721, 1.0, 0.6721, 0.5153, 0.2519, 0.4898, 0.286, 0.4865, 0.4608, 0.1377, 0.4717, 0.1582, 0.4854, 0.2032, 0.49, 0.25, 0.4854, 0.2032, 0.4717, 0.1582, 0.4569, 0.1304, 0.255, 0.4895, 0.2534, 0.4897, 0.2502, 0.49, 0.9717, 0.3418, 0.9854, 0.2968, 0.99, 0.25, 0.9854, 0.2968, 0.9717, 0.3418, 0.9608, 0.3623, 0.7608, 0.4889, 0.7591, 0.4891, 0.7963, 0.4854, 0.9646, 0.3551, 0.0, 0.0, 0.7125, 0.0, 0.9168, 0.1011, 1.0, 0.1865, 1.0, 0.8589, 0.723, 0.723])
me_cell_008.materials.append(mat_explode_fade)
me_cell_008.update()
me_cell_008.normals_split_custom_set([tuple(v) for v in zip(*[iter([-0.4714, -0.8819, -0.001238, -0.4714, -0.8819, -0.001238, -0.4714, -0.8819, -0.001238, -0.4714, -0.8819, -0.001238, -0.4714, -0.8819, -0.001238, -0.471, -0.8821, 0.0002322, -0.471, -0.8821, 0.0002322, -0.471, -0.8821, 0.0002322, -0.9526, 0.3042, -0.0006724, -0.9526, 0.3042, -0.0006724, -0.9526, 0.3042, -0.0006724, -0.4767, -0.879, -0.002239, -0.4767, -0.879, -0.002239, -0.4767, -0.879, -0.002239, -0.4767, -0.879, -0.002239, -0.4767, -0.879, -0.002239, -0.4546, 0.8518, -0.2605, -0.4546, 0.8518, -0.2605, -0.4546, 0.8518, -0.2605, -0.6767, 0.7163, -0.1703, -0.6767, 0.7163, -0.1703, -0.6767, 0.7163, -0.1703, 0.8819, 0.4714, 3.318e-08, 0.8819, 0.4714, 3.318e-08, 0.8819, 0.4714, 3.318e-08, 0.8819, 0.4714, 3.318e-08, 0.8819, 0.4714, 3.318e-08, 0.9569, 0.2903, 0.0, 0.9569, 0.2903, 0.0, 0.9569, 0.2903, 0.0, 0.9569, 0.2903, 0.0, 0.9952, 0.09802, 0.0, 0.9952, 0.09802, 0.0, 0.9952, 0.09802, 0.0, 0.9952, 0.09802, 0.0, 0.9952, -0.09802, 0.0, 0.9952, -0.09802, 0.0, 0.9952, -0.09802, 0.0, 0.9952, -0.09802, 0.0, 0.9569, -0.2903, 0.0, 0.9569, -0.2903, 0.0, 0.9569, -0.2903, 0.0, 0.9569, -0.2903, 0.0, 0.8819, -0.4714, -5.757e-09, 0.8819, -0.4714, -5.757e-09, 0.8819, -0.4714, -5.757e-09, 0.8819, -0.4714, -5.757e-09, 0.8819, -0.4714, -5.757e-09, 1.166e-08, 0.0, 1.0, 1.166e-08, 0.0, 1.0, 1.166e-08, 0.0, 1.0, 1.166e-08, 0.0, 1.0, 1.166e-08, 0.0, 1.0, 1.166e-08, 0.0, 1.0, 1.166e-08, 0.0, 1.0, 1.166e-08, 0.0, 1.0, 1.166e-08, 0.0, 1.0, 1.166e-08, 0.0, 1.0, 1.166e-08, 0.0, 1.0, 1.166e-08, 0.0, 1.0, -1.647e-08, 0.0, -1.0, -1.647e-08, 0.0, -1.0, -1.647e-08, 0.0, -1.0, -1.647e-08, 0.0, -1.0, -1.647e-08, 0.0, -1.0, -1.647e-08, 0.0, -1.0, -1.647e-08, 0.0, -1.0, -1.647e-08, 0.0, -1.0, -1.647e-08, 0.0, -1.0, -1.647e-08, 0.0, -1.0, -0.455, 0.8519, -0.2593, -0.455, 0.8519, -0.2593, -0.455, 0.8519, -0.2593, -0.455, 0.8519, -0.2593, -0.455, 0.8519, -0.2593, -0.455, 0.8519, -0.2593])] * 3)])
me_cell_001 = bpy.data.meshes.new('Цилиндр_cell.001')
me_cell_001.from_pydata([(0.1528, 0.3782, -0.1193), (0.1528, 0.3782, 0.1339), (0.3043, 0.2538, -0.1193), (-0.4017, -0.4532, 0.002128), (0.3043, 0.2538, 0.1339), (0.4287, 0.1023, -0.1193), (0.4287, 0.1023, 0.1339), (-0.3668, -0.4718, -0.1193), (-0.4092, -0.4714, -0.1193), (-0.4066, -0.4652, -0.1193), (-0.3805, -0.4016, 0.1339), (-0.3781, -0.3956, 0.1339), (-0.3148, -0.2426, 0.1339), (-0.02428, 0.4588, -0.1193), (0.4905, -0.01333, -0.1193), (0.4583, 0.04697, 0.1339), (-0.01897, 0.47, 0.1339), (-0.01952, 0.4703, -0.1193), (-0.4092, -0.4714, -0.1193), (-0.4066, -0.4652, -0.1193), (-0.3781, -0.3956, 0.1339), (-0.3148, -0.2426, 0.1339), (-0.02428, 0.4588, -0.1193), (-0.01897, 0.47, 0.1339), (-0.01952, 0.4703, -0.1193), (-0.3805, -0.4016, 0.1339), (0.4905, -0.01333, -0.1193), (-0.3668, -0.4718, -0.1193), (0.4583, 0.04697, 0.1339)], [], [(27, 3, 18), (18, 3, 25, 20, 19), (19, 20, 21, 22), (27, 26, 15, 25, 3), (24, 22, 21, 23), (16, 1, 0, 17), (0, 1, 4, 2), (2, 4, 6, 5), (14, 5, 6, 28), (28, 6, 4, 1, 16, 12, 11, 10), (7, 8, 9, 13, 17, 0, 2, 5, 14)])
_k = set([(7, 8), (7, 14), (8, 9), (9, 13), (10, 11), (10, 28), (11, 12), (12, 16), (13, 17), (14, 28), (15, 25), (15, 26), (16, 17), (18, 19), (18, 27), (19, 22), (20, 21), (20, 25), (21, 23), (22, 24), (23, 24), (26, 27)])
me_cell_001.attributes.new('sharp_edge', 'BOOLEAN', 'EDGE').data.foreach_set('value', [ (min(e.vertices), max(e.vertices)) in _k for e in me_cell_001.edges])
_uv = me_cell_001.uv_layers.new(name='UVMap')
_uv.uv.foreach_set('vector', [0.2918, 0.0, 1.0, 0.0, 1.0, 0.7102, 0.7102, 0.7102, 0.0, 0.0, 0.7239, 0.0, 1.0, 0.1424, 1.0, 0.8596, 0.8596, 0.8596, 0.1424, 0.1424, 0.1423, 0.0, 0.8592, 0.0, 1.0, 0.7082, 0.2985, 0.157, 0.1878, 0.1426, 0.2761, 0.0, 1.0, 0.0, 0.9883, 0.1291, 1.0, 0.1408, 1.0, 0.8577, 0.2717, 0.1293, 0.9373, 1.0, 0.9062, 1.0, 0.9062, 0.5, 0.9374, 0.5, 0.9062, 0.5, 0.9062, 1.0, 0.875, 1.0, 0.875, 0.5, 0.875, 0.5, 0.875, 1.0, 0.8438, 1.0, 0.8438, 0.5, 0.8229, 0.5, 0.8438, 0.5, 0.8438, 1.0, 0.8338, 1.0, 0.4566, 0.1299, 0.4496, 0.1167, 0.4197, 0.08029, 0.3833, 0.05045, 0.3421, 0.02841, 0.2711, 0.4879, 0.2559, 0.4894, 0.2553, 0.4895, 0.7586, 0.4892, 0.7485, 0.4898, 0.7491, 0.4899, 0.8408, 0.472, 0.842, 0.4717, 0.8833, 0.4496, 0.9197, 0.4197, 0.9496, 0.3833, 0.9644, 0.3556])
_uv.active_render = True
_uv = me_cell_001.uv_layers.new(name='Explode fade')
_uv.uv.foreach_set('vector', [0.2918, 0.0, 1.0, 0.0, 1.0, 0.7102, 0.7102, 0.7102, 0.0, 0.0, 0.7239, 0.0, 1.0, 0.1424, 1.0, 0.8596, 0.8596, 0.8596, 0.1424, 0.1424, 0.1423, 0.0, 0.8592, 0.0, 1.0, 0.7082, 0.2985, 0.157, 0.1878, 0.1426, 0.2761, 0.0, 1.0, 0.0, 0.9883, 0.1291, 1.0, 0.1408, 1.0, 0.8577, 0.2717, 0.1293, 0.9373, 1.0, 0.9062, 1.0, 0.9062, 0.5, 0.9374, 0.5, 0.9062, 0.5, 0.9062, 1.0, 0.875, 1.0, 0.875, 0.5, 0.875, 0.5, 0.875, 1.0, 0.8438, 1.0, 0.8438, 0.5, 0.8229, 0.5, 0.8438, 0.5, 0.8438, 1.0, 0.8338, 1.0, 0.4566, 0.1299, 0.4496, 0.1167, 0.4197, 0.08029, 0.3833, 0.05045, 0.3421, 0.02841, 0.2711, 0.4879, 0.2559, 0.4894, 0.2553, 0.4895, 0.7586, 0.4892, 0.7485, 0.4898, 0.7491, 0.4899, 0.8408, 0.472, 0.842, 0.4717, 0.8833, 0.4496, 0.9197, 0.4197, 0.9496, 0.3833, 0.9644, 0.3556])
me_cell_001.materials.append(mat_explode_fade)
me_cell_001.update()
me_cell_001.normals_split_custom_set([tuple(v) for v in zip(*[iter([-0.009202, -0.9889, 0.1483, -0.009202, -0.9889, 0.1483, -0.009202, -0.9889, 0.1483, -0.9249, 0.3802, -0.0002578, -0.9249, 0.3802, -0.0002578, -0.9249, 0.3802, -0.0002578, -0.9249, 0.3802, -0.0002578, -0.9249, 0.3802, -0.0002578, -0.924, 0.3823, -0.000937, -0.924, 0.3823, -0.000937, -0.924, 0.3823, -0.000937, -0.924, 0.3823, -0.000937, 0.4552, -0.8513, 0.2608, 0.4552, -0.8513, 0.2608, 0.4552, -0.8513, 0.2608, 0.4552, -0.8513, 0.2608, 0.4552, -0.8513, 0.2608, -0.9236, 0.3834, 0.002462, -0.9236, 0.3834, 0.002462, -0.9236, 0.3834, 0.002462, -0.9236, 0.3834, 0.002462, 0.4714, 0.8819, 0.0, 0.4714, 0.8819, 0.0, 0.4714, 0.8819, 0.0, 0.4714, 0.8819, 0.0, 0.6344, 0.773, 0.0, 0.6344, 0.773, 0.0, 0.6344, 0.773, 0.0, 0.6344, 0.773, 0.0, 0.773, 0.6344, 0.0, 0.773, 0.6344, 0.0, 0.773, 0.6344, 0.0, 0.773, 0.6344, 0.0, 0.8819, 0.4714, -9.491e-09, 0.8819, 0.4714, -9.491e-09, 0.8819, 0.4714, -9.491e-09, 0.8819, 0.4714, -9.491e-09, 2.509e-08, 0.0, 1.0, 2.509e-08, 0.0, 1.0, 2.509e-08, 0.0, 1.0, 2.509e-08, 0.0, 1.0, 2.509e-08, 0.0, 1.0, 2.509e-08, 0.0, 1.0, 2.509e-08, 0.0, 1.0, 2.509e-08, 0.0, 1.0, 1.994e-08, 0.0, -1.0, 1.994e-08, 0.0, -1.0, 1.994e-08, 0.0, -1.0, 1.994e-08, 0.0, -1.0, 1.994e-08, 0.0, -1.0, 1.994e-08, 0.0, -1.0, 1.994e-08, 0.0, -1.0, 1.994e-08, 0.0, -1.0, 1.994e-08, 0.0, -1.0])] * 3)])
me_cell_002 = bpy.data.meshes.new('Цилиндр_cell.002')
me_cell_002.from_pydata([(-0.2512, 0.6302, 0.001854), (0.5794, 0.07622, -0.1219), (0.5794, 0.07622, 0.1312), (0.455, -0.07531, -0.1219), (0.455, -0.07531, 0.1312), (0.3035, -0.1997, -0.1219), (0.3035, -0.1997, 0.1312), (0.1306, -0.2921, -0.1219), (0.1306, -0.2921, 0.1312), (-0.057, -0.349, -0.1219), (-0.057, -0.349, 0.1312), (-0.2521, -0.3682, -0.1219), (-0.2521, -0.3682, 0.1312), (-0.4472, -0.349, -0.1219), (-0.4472, -0.349, 0.1312), (-0.2608, 0.6079, -0.1219), (-0.2532, 0.6266, 0.1312), (-0.3221, 0.46, -0.1219), (-0.6267, -0.2742, 0.1312), (-0.1025, 0.5507, 0.1312), (0.6253, 0.1622, -0.1136), (0.6251, 0.1618, 0.1312), (0.6253, 0.1622, -0.1219), (-0.2158, 0.6114, -0.1219), (-0.6342, -0.2923, 0.1312), (-0.6336, -0.2924, -0.1219), (-0.2608, 0.6079, -0.1219), (-0.3221, 0.46, -0.1219), (0.6253, 0.1622, -0.1136), (0.6251, 0.1618, 0.1312), (0.6253, 0.1622, -0.1219), (-0.6267, -0.2742, 0.1312), (-0.6342, -0.2923, 0.1312), (-0.1025, 0.5507, 0.1312), (-0.6336, -0.2924, -0.1219), (-0.2158, 0.6114, -0.1219), (-0.2532, 0.6266, 0.1312)], [], [(36, 0, 26), (31, 36, 26, 27), (28, 33, 21), (0, 35, 26), (32, 31, 27, 34), (29, 2, 1, 30, 20), (1, 2, 4, 3), (3, 4, 6, 5), (5, 6, 8, 7), (7, 8, 10, 9), (9, 10, 12, 11), (11, 12, 14, 13), (25, 13, 14, 24), (19, 16, 18, 24, 14, 12, 10, 8, 6, 4, 2, 29), (30, 1, 3, 5, 7, 9, 11, 13, 25, 17, 15, 23), (22, 35, 0, 36, 33, 28)])
_k = set([(15, 17), (15, 23), (16, 18), (16, 19), (17, 25), (18, 24), (19, 29), (20, 29), (20, 30), (21, 28), (21, 33), (22, 28), (22, 35), (23, 30), (24, 25), (26, 27), (26, 35), (27, 34), (31, 32), (31, 36), (32, 34), (33, 36)])
me_cell_002.attributes.new('sharp_edge', 'BOOLEAN', 'EDGE').data.foreach_set('value', [ (min(e.vertices), max(e.vertices)) in _k for e in me_cell_002.edges])
_uv = me_cell_002.uv_layers.new(name='UVMap')
_uv.uv.foreach_set('vector', [0.7205, 0.7205, 0.0, 0.0, 1.0, 0.1409, 0.8593, 0.0, 0.8579, 0.8579, 0.1409, 0.1409, 0.1411, 0.0, 1.0, 0.1648, 1.0, 0.8579, 0.3058, 0.1644, 1.0, 1.0, 0.2867, 0.2867, 1.0, 0.2867, 0.9823, 0.1231, 1.0, 0.1407, 1.0, 0.8589, 0.2636, 0.1227, 0.6717, 1.0, 0.6562, 1.0, 0.6562, 0.5, 0.6718, 0.5, 0.6718, 0.5164, 0.6562, 0.5, 0.6562, 1.0, 0.625, 1.0, 0.625, 0.5, 0.625, 0.5, 0.625, 1.0, 0.5938, 1.0, 0.5938, 0.5, 0.5938, 0.5, 0.5938, 1.0, 0.5625, 1.0, 0.5625, 0.5, 0.5625, 0.5, 0.5625, 1.0, 0.5312, 1.0, 0.5312, 0.5, 0.5312, 0.5, 0.5312, 1.0, 0.5, 1.0, 0.5, 0.5, 0.5, 0.5, 0.5, 1.0, 0.4688, 1.0, 0.4688, 0.5, 0.4377, 0.5, 0.4688, 0.5, 0.4688, 1.0, 0.4376, 1.0, 0.2859, 0.4865, 0.2497, 0.49, 0.1601, 0.4723, 0.1583, 0.4718, 0.2032, 0.4854, 0.25, 0.49, 0.2968, 0.4854, 0.3418, 0.4717, 0.3833, 0.05045, 0.4197, 0.08029, 0.4496, 0.1167, 0.4605, 0.1372, 0.9606, 0.3627, 0.9496, 0.3833, 0.9197, 0.4197, 0.8833, 0.4496, 0.8418, 0.4717, 0.7968, 0.4854, 0.75, 0.49, 0.7032, 0.4854, 0.6584, 0.02819, 0.7332, 0.4883, 0.7483, 0.4898, 0.7587, 0.4891, 0.1648, 0.1185, 1.0, 0.2867, 1.0, 0.0, 1.0, 0.7205, 0.8579, 0.8579, 0.1648, 0.1648])
_uv.active_render = True
_uv = me_cell_002.uv_layers.new(name='Explode fade')
_uv.uv.foreach_set('vector', [0.7205, 0.7205, 0.0, 0.0, 1.0, 0.1409, 0.8593, 0.0, 0.8579, 0.8579, 0.1409, 0.1409, 0.1411, 0.0, 1.0, 0.1648, 1.0, 0.8579, 0.3058, 0.1644, 1.0, 1.0, 0.2867, 0.2867, 1.0, 0.2867, 0.9823, 0.1231, 1.0, 0.1407, 1.0, 0.8589, 0.2636, 0.1227, 0.6717, 1.0, 0.6562, 1.0, 0.6562, 0.5, 0.6718, 0.5, 0.6718, 0.5164, 0.6562, 0.5, 0.6562, 1.0, 0.625, 1.0, 0.625, 0.5, 0.625, 0.5, 0.625, 1.0, 0.5938, 1.0, 0.5938, 0.5, 0.5938, 0.5, 0.5938, 1.0, 0.5625, 1.0, 0.5625, 0.5, 0.5625, 0.5, 0.5625, 1.0, 0.5312, 1.0, 0.5312, 0.5, 0.5312, 0.5, 0.5312, 1.0, 0.5, 1.0, 0.5, 0.5, 0.5, 0.5, 0.5, 1.0, 0.4688, 1.0, 0.4688, 0.5, 0.4377, 0.5, 0.4688, 0.5, 0.4688, 1.0, 0.4376, 1.0, 0.2859, 0.4865, 0.2497, 0.49, 0.1601, 0.4723, 0.1583, 0.4718, 0.2032, 0.4854, 0.25, 0.49, 0.2968, 0.4854, 0.3418, 0.4717, 0.3833, 0.05045, 0.4197, 0.08029, 0.4496, 0.1167, 0.4605, 0.1372, 0.9606, 0.3627, 0.9496, 0.3833, 0.9197, 0.4197, 0.8833, 0.4496, 0.8418, 0.4717, 0.7968, 0.4854, 0.75, 0.49, 0.7032, 0.4854, 0.6584, 0.02819, 0.7332, 0.4883, 0.7483, 0.4898, 0.7587, 0.4891, 0.1648, 0.1185, 1.0, 0.2867, 1.0, 0.0, 1.0, 0.7205, 0.8579, 0.8579, 0.1648, 0.1648])
me_cell_002.materials.append(mat_explode_fade)
me_cell_002.update()
me_cell_002.normals_split_custom_set([tuple(v) for v in zip(*[iter([-0.9133, 0.4073, -0.002873, -0.9133, 0.4073, -0.002873, -0.9133, 0.4073, -0.002873, -0.9238, 0.383, -0.0007688, -0.9238, 0.383, -0.0007688, -0.9238, 0.383, -0.0007688, -0.9238, 0.383, -0.0007688, 0.4714, 0.8819, 0.002048, 0.4714, 0.8819, 0.002048, 0.4714, 0.8819, 0.002048, -0.07617, 0.9823, -0.171, -0.07617, 0.9823, -0.171, -0.07617, 0.9823, -0.171, -0.9239, 0.3826, -0.002191, -0.9239, 0.3826, -0.002191, -0.9239, 0.3826, -0.002191, -0.9239, 0.3826, -0.002191, 0.8819, -0.4714, -1.314e-08, 0.8819, -0.4714, -1.314e-08, 0.8819, -0.4714, -1.314e-08, 0.8819, -0.4714, -1.314e-08, 0.8819, -0.4714, -1.314e-08, 0.773, -0.6344, 0.0, 0.773, -0.6344, 0.0, 0.773, -0.6344, 0.0, 0.773, -0.6344, 0.0, 0.6344, -0.773, 0.0, 0.6344, -0.773, 0.0, 0.6344, -0.773, 0.0, 0.6344, -0.773, 0.0, 0.4714, -0.8819, 0.0, 0.4714, -0.8819, 0.0, 0.4714, -0.8819, 0.0, 0.4714, -0.8819, 0.0, 0.2903, -0.9569, 0.0, 0.2903, -0.9569, 0.0, 0.2903, -0.9569, 0.0, 0.2903, -0.9569, 0.0, 0.09802, -0.9952, 0.0, 0.09802, -0.9952, 0.0, 0.09802, -0.9952, 0.0, 0.09802, -0.9952, 0.0, -0.09802, -0.9952, 0.0, -0.09802, -0.9952, 0.0, -0.09802, -0.9952, 0.0, -0.09802, -0.9952, 0.0, -0.2903, -0.9569, -7.542e-08, -0.2903, -0.9569, -7.542e-08, -0.2903, -0.9569, -7.542e-08, -0.2903, -0.9569, -7.542e-08, 6.384e-09, 0.0, 1.0, 6.384e-09, 0.0, 1.0, 6.384e-09, 0.0, 1.0, 6.384e-09, 0.0, 1.0, 6.384e-09, 0.0, 1.0, 6.384e-09, 0.0, 1.0, 6.384e-09, 0.0, 1.0, 6.384e-09, 0.0, 1.0, 6.384e-09, 0.0, 1.0, 6.384e-09, 0.0, 1.0, 6.384e-09, 0.0, 1.0, 6.384e-09, 0.0, 1.0, -1.333e-08, 0.0, -1.0, -1.333e-08, 0.0, -1.0, -1.333e-08, 0.0, -1.0, -1.333e-08, 0.0, -1.0, -1.333e-08, 0.0, -1.0, -1.333e-08, 0.0, -1.0, -1.333e-08, 0.0, -1.0, -1.333e-08, 0.0, -1.0, -1.333e-08, 0.0, -1.0, -1.333e-08, 0.0, -1.0, -1.333e-08, 0.0, -1.0, -1.333e-08, 0.0, -1.0, 0.4695, 0.8829, 0.003045, 0.4695, 0.8829, 0.003045, 0.4695, 0.8829, 0.003045, 0.4695, 0.8829, 0.003045, 0.4695, 0.8829, 0.003045, 0.4695, 0.8829, 0.003045])] * 3)])
me_cell_003 = bpy.data.meshes.new('Цилиндр_cell.003')
me_cell_003.from_pydata([(0.5705, 0.3367, -0.003983), (0.0161, -0.4935, -0.1264), (0.0161, -0.4935, 0.1268), (-0.1354, -0.3691, -0.1264), (-0.1354, -0.3691, 0.1268), (-0.2598, -0.2176, -0.1264), (-0.2598, -0.2176, 0.1268), (-0.3522, -0.04467, -0.1264), (-0.3522, -0.04467, 0.1268), (-0.4091, 0.1429, -0.1264), (-0.4091, 0.1429, 0.1268), (-0.4283, 0.338, -0.1264), (-0.4283, 0.338, 0.1268), (-0.4189, 0.4342, -0.1264), (-0.4189, 0.4342, 0.1268), (0.5346, 0.3411, -0.1264), (0.5642, 0.3381, 0.1268), (0.5408, 0.3402, -0.1264), (0.5702, 0.3373, 0.1268), (0.2563, -0.4214, 0.1268), (0.5626, 0.3182, -0.1264), (0.1879, -0.5853, -0.1264), (0.1882, -0.5855, 0.1268), (-0.4189, 0.4342, -0.1264), (-0.4189, 0.4342, 0.1268), (0.5346, 0.3411, -0.1264), (0.5702, 0.3373, 0.1268), (0.2563, -0.4214, 0.1268), (0.5408, 0.3402, -0.1264), (0.5626, 0.3182, -0.1264), (0.1882, -0.5855, 0.1268), (0.1879, -0.5853, -0.1264), (0.5642, 0.3381, 0.1268)], [], [(0, 28, 25, 32, 26), (0, 26, 27), (28, 0, 29), (32, 25, 13, 24), (2, 1, 31, 30), (1, 2, 4, 3), (3, 4, 6, 5), (5, 6, 8, 7), (7, 8, 10, 9), (9, 10, 12, 11), (23, 11, 12, 14), (14, 12, 10, 8, 6, 4, 2, 30, 19, 18, 16), (1, 3, 5, 7, 9, 11, 23, 15, 17, 20, 31), (21, 29, 0, 27, 22)])
_k = set([(13, 24), (13, 25), (14, 16), (14, 23), (15, 17), (15, 23), (16, 18), (17, 20), (18, 19), (19, 30), (20, 31), (21, 22), (21, 29), (22, 27), (24, 32), (25, 28), (26, 27), (26, 32), (28, 29), (30, 31)])
me_cell_003.attributes.new('sharp_edge', 'BOOLEAN', 'EDGE').data.foreach_set('value', [ (min(e.vertices), max(e.vertices)) in _k for e in me_cell_003.edges])
_uv = me_cell_003.uv_layers.new(name='UVMap')
_uv.uv.foreach_set('vector', [0.0, 0.0, 0.7095, 0.0, 1.0, 0.1419, 1.0, 0.8583, 0.723, 0.723, 1.0, 0.0, 1.0, 0.723, 0.2769, 0.0, 0.7095, 0.7095, 0.0, 0.0, 0.7092, 0.0, 0.1417, 0.0, 0.8581, 0.0, 0.9158, 0.8589, 0.1974, 0.1408, 0.4062, 1.0, 0.4062, 0.5, 0.4373, 0.5, 0.4374, 1.0, 0.4062, 0.5, 0.4062, 1.0, 0.375, 1.0, 0.375, 0.5, 0.375, 0.5, 0.375, 1.0, 0.3438, 1.0, 0.3438, 0.5, 0.3438, 0.5, 0.3438, 1.0, 0.3125, 1.0, 0.3125, 0.5, 0.3125, 0.5, 0.3125, 1.0, 0.2812, 1.0, 0.2812, 0.5, 0.2812, 0.5, 0.2812, 1.0, 0.25, 1.0, 0.25, 0.5, 0.2346, 0.5, 0.25, 0.5, 0.25, 1.0, 0.2346, 1.0, 0.01227, 0.2731, 0.01, 0.25, 0.01461, 0.2968, 0.02827, 0.3418, 0.05045, 0.3833, 0.08029, 0.4197, 0.1167, 0.4496, 0.158, 0.4716, 0.1743, 0.4766, 0.2496, 0.49, 0.2482, 0.4898, 0.6167, 0.05045, 0.5803, 0.08029, 0.5504, 0.1167, 0.5283, 0.1582, 0.5146, 0.2032, 0.51, 0.25, 0.5123, 0.2269, 0.7411, 0.4891, 0.7426, 0.4893, 0.7478, 0.4898, 0.6579, 0.02841, 0.9175, 0.1205, 0.7092, 0.7092, 1.0, 1.0, 0.2769, 0.2769, 0.2005, 0.1204])
_uv.active_render = True
_uv = me_cell_003.uv_layers.new(name='Explode fade')
_uv.uv.foreach_set('vector', [0.0, 0.0, 0.7095, 0.0, 1.0, 0.1419, 1.0, 0.8583, 0.723, 0.723, 1.0, 0.0, 1.0, 0.723, 0.2769, 0.0, 0.7095, 0.7095, 0.0, 0.0, 0.7092, 0.0, 0.1417, 0.0, 0.8581, 0.0, 0.9158, 0.8589, 0.1974, 0.1408, 0.4062, 1.0, 0.4062, 0.5, 0.4373, 0.5, 0.4374, 1.0, 0.4062, 0.5, 0.4062, 1.0, 0.375, 1.0, 0.375, 0.5, 0.375, 0.5, 0.375, 1.0, 0.3438, 1.0, 0.3438, 0.5, 0.3438, 0.5, 0.3438, 1.0, 0.3125, 1.0, 0.3125, 0.5, 0.3125, 0.5, 0.3125, 1.0, 0.2812, 1.0, 0.2812, 0.5, 0.2812, 0.5, 0.2812, 1.0, 0.25, 1.0, 0.25, 0.5, 0.2346, 0.5, 0.25, 0.5, 0.25, 1.0, 0.2346, 1.0, 0.01227, 0.2731, 0.01, 0.25, 0.01461, 0.2968, 0.02827, 0.3418, 0.05045, 0.3833, 0.08029, 0.4197, 0.1167, 0.4496, 0.158, 0.4716, 0.1743, 0.4766, 0.2496, 0.49, 0.2482, 0.4898, 0.6167, 0.05045, 0.5803, 0.08029, 0.5504, 0.1167, 0.5283, 0.1582, 0.5146, 0.2032, 0.51, 0.25, 0.5123, 0.2269, 0.7411, 0.4891, 0.7426, 0.4893, 0.7478, 0.4898, 0.6579, 0.02841, 0.9175, 0.1205, 0.7092, 0.7092, 1.0, 1.0, 0.2769, 0.2769, 0.2005, 0.1204])
me_cell_003.materials.append(mat_explode_fade)
me_cell_003.update()
me_cell_003.normals_split_custom_set([tuple(v) for v in zip(*[iter([0.1356, 0.9908, -0.004128, 0.1356, 0.9908, -0.004128, 0.1356, 0.9908, -0.004128, 0.1356, 0.9908, -0.004128, 0.1356, 0.9908, -0.004128, 0.924, -0.3823, 0.004044, 0.924, -0.3823, 0.004044, 0.924, -0.3823, 0.004044, 0.703, 0.6951, -0.1501, 0.703, 0.6951, -0.1501, 0.703, 0.6951, -0.1501, 0.09725, 0.9953, 0.000322, 0.09725, 0.9953, 0.000322, 0.09725, 0.9953, 0.000322, 0.09725, 0.9953, 0.000322, -0.4714, -0.8819, -2.904e-07, -0.4714, -0.8819, -2.904e-07, -0.4714, -0.8819, -2.904e-07, -0.4714, -0.8819, -2.904e-07, -0.6344, -0.773, 0.0, -0.6344, -0.773, 0.0, -0.6344, -0.773, 0.0, -0.6344, -0.773, 0.0, -0.773, -0.6344, 0.0, -0.773, -0.6344, 0.0, -0.773, -0.6344, 0.0, -0.773, -0.6344, 0.0, -0.8819, -0.4714, 0.0, -0.8819, -0.4714, 0.0, -0.8819, -0.4714, 0.0, -0.8819, -0.4714, 0.0, -0.9569, -0.2903, 0.0, -0.9569, -0.2903, 0.0, -0.9569, -0.2903, 0.0, -0.9569, -0.2903, 0.0, -0.9952, -0.09802, 0.0, -0.9952, -0.09802, 0.0, -0.9952, -0.09802, 0.0, -0.9952, -0.09802, 0.0, -0.9952, 0.09802, 0.0, -0.9952, 0.09802, 0.0, -0.9952, 0.09802, 0.0, -0.9952, 0.09802, 0.0, -1.934e-08, 0.0, 1.0, -1.934e-08, 0.0, 1.0, -1.934e-08, 0.0, 1.0, -1.934e-08, 0.0, 1.0, -1.934e-08, 0.0, 1.0, -1.934e-08, 0.0, 1.0, -1.934e-08, 0.0, 1.0, -1.934e-08, 0.0, 1.0, -1.934e-08, 0.0, 1.0, -1.934e-08, 0.0, 1.0, -1.934e-08, 0.0, 1.0, 1.179e-08, 0.0, -1.0, 1.179e-08, 0.0, -1.0, 1.179e-08, 0.0, -1.0, 1.179e-08, 0.0, -1.0, 1.179e-08, 0.0, -1.0, 1.179e-08, 0.0, -1.0, 1.179e-08, 0.0, -1.0, 1.179e-08, 0.0, -1.0, 1.179e-08, 0.0, -1.0, 1.179e-08, 0.0, -1.0, 1.179e-08, 0.0, -1.0, 0.9237, -0.3831, -0.001698, 0.9237, -0.3831, -0.001698, 0.9237, -0.3831, -0.001698, 0.9237, -0.3831, -0.001698, 0.9237, -0.3831, -0.001698])] * 3)])
me_cell_004 = bpy.data.meshes.new('Цилиндр_cell.004')
me_cell_004.from_pydata([(0.5568, -0.1657, -0.01196), (-0.4191, 0.02761, -0.1258), (-0.4191, 0.02761, 0.1273), (-0.3622, 0.2152, -0.1258), (-0.3622, 0.2152, 0.1273), (0.5566, -0.1656, 0.1273), (-0.2132, 0.246, 0.1273), (-0.3163, 0.3011, 0.1273), (-0.3164, 0.3008, -0.1258), (0.5208, -0.1467, -0.1258), (-0.4286, -0.06931, -0.1258), (-0.4286, -0.06918, 0.1273), (0.3747, -0.1484, -0.1258), (-0.3464, -0.07727, 0.1273), (0.5228, -0.1629, -0.1258), (0.551, -0.1651, 0.1273), (0.5293, -0.1634, -0.1258), (-0.3464, -0.07727, 0.1273), (0.551, -0.1651, 0.1273), (0.5566, -0.1656, 0.1273), (-0.2132, 0.246, 0.1273), (-0.3163, 0.3011, 0.1273), (-0.3164, 0.3008, -0.1258), (-0.4286, -0.06931, -0.1258), (-0.4286, -0.06918, 0.1273), (0.3747, -0.1484, -0.1258), (0.5228, -0.1629, -0.1258), (0.5293, -0.1634, -0.1258), (0.5208, -0.1467, -0.1258)], [], [(0, 20, 19), (11, 10, 25, 17), (25, 26, 18, 17), (26, 27, 0, 19, 18), (0, 27, 28), (24, 2, 1, 23), (1, 2, 4, 3), (3, 4, 21, 22), (21, 4, 2, 24, 13, 15, 5, 6), (23, 1, 3, 22, 9, 16, 14, 12), (0, 28, 8, 7, 20)])
_k = set([(5, 6), (5, 15), (6, 21), (7, 8), (7, 20), (8, 28), (9, 16), (9, 22), (10, 11), (10, 25), (11, 17), (12, 14), (12, 23), (13, 15), (13, 24), (14, 16), (17, 18), (18, 19), (19, 20), (21, 22), (23, 24), (25, 26), (26, 27), (27, 28)])
me_cell_004.attributes.new('sharp_edge', 'BOOLEAN', 'EDGE').data.foreach_set('value', [ (min(e.vertices), max(e.vertices)) in _k for e in me_cell_004.edges])
_uv = me_cell_004.uv_layers.new(name='UVMap')
_uv.uv.foreach_set('vector', [1.0, 0.0, 1.0, 0.7371, 0.2632, 0.0, 0.9183, 0.8585, 0.2016, 0.1419, 1.0, 0.1417, 1.0, 0.8585, 0.1417, 0.1417, 0.1418, 0.0, 0.859, 0.0, 0.8585, 0.8585, 0.1418, 0.1418, 0.3053, 0.0, 1.0, 0.0, 1.0, 0.7368, 0.859, 0.859, 1.0, 1.0, 0.3053, 0.3053, 1.0, 0.3042, 0.2343, 1.0, 0.2188, 1.0, 0.2188, 0.5, 0.2343, 0.5, 0.2188, 0.5, 0.2188, 1.0, 0.1875, 1.0, 0.1875, 0.5, 0.1875, 0.5, 0.1875, 1.0, 0.172, 1.0, 0.172, 0.5, 0.03929, 0.3625, 0.02827, 0.3418, 0.01461, 0.2968, 0.01232, 0.2736, 0.03205, 0.3489, 0.2474, 0.4897, 0.2488, 0.4899, 0.06401, 0.3999, 0.5123, 0.2264, 0.5146, 0.2032, 0.5283, 0.1582, 0.5393, 0.1376, 0.7402, 0.489, 0.7422, 0.4892, 0.7407, 0.4891, 0.7051, 0.4856, 0.0, 0.0, 0.6958, 0.0, 0.8357, 0.06444, 0.8357, 0.7829, 0.7371, 0.7371])
_uv.active_render = True
_uv = me_cell_004.uv_layers.new(name='Explode fade')
_uv.uv.foreach_set('vector', [1.0, 0.0, 1.0, 0.7371, 0.2632, 0.0, 0.9183, 0.8585, 0.2016, 0.1419, 1.0, 0.1417, 1.0, 0.8585, 0.1417, 0.1417, 0.1418, 0.0, 0.859, 0.0, 0.8585, 0.8585, 0.1418, 0.1418, 0.3053, 0.0, 1.0, 0.0, 1.0, 0.7368, 0.859, 0.859, 1.0, 1.0, 0.3053, 0.3053, 1.0, 0.3042, 0.2343, 1.0, 0.2188, 1.0, 0.2188, 0.5, 0.2343, 0.5, 0.2188, 0.5, 0.2188, 1.0, 0.1875, 1.0, 0.1875, 0.5, 0.1875, 0.5, 0.1875, 1.0, 0.172, 1.0, 0.172, 0.5, 0.03929, 0.3625, 0.02827, 0.3418, 0.01461, 0.2968, 0.01232, 0.2736, 0.03205, 0.3489, 0.2474, 0.4897, 0.2488, 0.4899, 0.06401, 0.3999, 0.5123, 0.2264, 0.5146, 0.2032, 0.5283, 0.1582, 0.5393, 0.1376, 0.7402, 0.489, 0.7422, 0.4892, 0.7407, 0.4891, 0.7051, 0.4856, 0.0, 0.0, 0.6958, 0.0, 0.8357, 0.06444, 0.8357, 0.7829, 0.7371, 0.7371])
me_cell_004.materials.append(mat_explode_fade)
me_cell_004.update()
me_cell_004.normals_split_custom_set([tuple(v) for v in zip(*[iter([0.4715, 0.8818, 0.0001949, 0.4715, 0.8818, 0.0001949, 0.4715, 0.8818, 0.0001949, -0.09797, -0.9952, 0.0005363, -0.09797, -0.9952, 0.0005363, -0.09797, -0.9952, 0.0005363, -0.09797, -0.9952, 0.0005363, -0.09745, -0.9952, 0.002013, -0.09745, -0.9952, 0.002013, -0.09745, -0.9952, 0.002013, -0.09745, -0.9952, 0.002013, -0.08278, -0.9966, 0.0003703, -0.08278, -0.9966, 0.0003703, -0.08278, -0.9966, 0.0003703, -0.08278, -0.9966, 0.0003703, -0.08278, -0.9966, 0.0003703, 0.8732, 0.4436, -0.2017, 0.8732, 0.4436, -0.2017, 0.8732, 0.4436, -0.2017, -0.9952, 0.09802, -3.367e-08, -0.9952, 0.09802, -3.367e-08, -0.9952, 0.09802, -3.367e-08, -0.9952, 0.09802, -3.367e-08, -0.9569, 0.2903, 0.0, -0.9569, 0.2903, 0.0, -0.9569, 0.2903, 0.0, -0.9569, 0.2903, 0.0, -0.8819, 0.4714, 7.122e-08, -0.8819, 0.4714, 7.122e-08, -0.8819, 0.4714, 7.122e-08, -0.8819, 0.4714, 7.122e-08, 0.0, 0.0, 1.0, 0.0, 0.0, 1.0, 0.0, 0.0, 1.0, 0.0, 0.0, 1.0, 0.0, 0.0, 1.0, 0.0, 0.0, 1.0, 0.0, 0.0, 1.0, 0.0, 0.0, 1.0, 1.566e-08, 0.0, -1.0, 1.566e-08, 0.0, -1.0, 1.566e-08, 0.0, -1.0, 1.566e-08, 0.0, -1.0, 1.566e-08, 0.0, -1.0, 1.566e-08, 0.0, -1.0, 1.566e-08, 0.0, -1.0, 1.566e-08, 0.0, -1.0, 0.4714, 0.8819, -0.001311, 0.4714, 0.8819, -0.001311, 0.4714, 0.8819, -0.001311, 0.4714, 0.8819, -0.001311, 0.4714, 0.8819, -0.001311])] * 3)])
me_cell_005 = bpy.data.meshes.new('Цилиндр_cell.005')
me_cell_005.from_pydata([(0.04082, 0.3944, -0.1214), (0.04082, 0.3944, 0.1318), (0.2359, 0.3751, -0.1214), (0.2359, 0.3751, 0.1318), (0.04299, -0.5968, 0.02625), (0.04042, -0.6044, 0.0008368), (-0.3419, 0.3182, -0.1214), (-0.1543, 0.3751, -0.1214), (-0.1543, 0.3751, 0.1318), (-0.3665, 0.3039, -0.1214), (-0.01114, -0.403, 0.1318), (-0.3419, 0.3182, 0.001077), (-0.3129, 0.327, 0.1318), (-0.3152, 0.18, -0.1214), (0.05406, -0.5605, 0.1318), (0.355, 0.1545, 0.1318), (0.4227, 0.3185, -0.1214), (0.4229, 0.3184, 0.1318), (0.03263, -0.6228, -0.1214), (0.01137, -0.6021, -0.1214), (0.001745, -0.5838, -0.1214), (0.06064, -0.5546, 0.1318), (0.355, 0.1545, 0.1318), (0.4229, 0.3184, 0.1318), (-0.01114, -0.403, 0.1318), (-0.3129, 0.327, 0.1318), (0.05406, -0.5605, 0.1318), (0.06064, -0.5546, 0.1318), (-0.3419, 0.3182, 0.001077), (0.4227, 0.3185, -0.1214), (0.03263, -0.6228, -0.1214), (0.01137, -0.6021, -0.1214), (0.001745, -0.5838, -0.1214), (-0.3665, 0.3039, -0.1214), (-0.3152, 0.18, -0.1214)], [], [(33, 24, 25, 28), (4, 34, 32), (24, 33, 34, 4, 26), (26, 4, 27), (18, 5, 31), (5, 32, 31), (32, 5, 4), (27, 4, 5), (27, 5, 15), (0, 1, 3, 2), (2, 3, 23, 29), (6, 9, 11), (23, 3, 1, 8, 12, 10, 14, 21, 22), (8, 7, 6, 11, 12), (7, 8, 1, 0), (9, 6, 7, 0, 2, 29, 30, 19, 20, 13), (5, 18, 16, 17, 15)])
_k = set([(9, 11), (9, 13), (10, 12), (10, 14), (11, 12), (13, 20), (14, 21), (15, 17), (15, 27), (16, 17), (16, 18), (18, 31), (19, 20), (19, 30), (21, 22), (22, 23), (23, 29), (24, 25), (24, 26), (25, 28), (26, 27), (28, 33), (29, 30), (31, 32), (32, 34), (33, 34)])
me_cell_005.attributes.new('sharp_edge', 'BOOLEAN', 'EDGE').data.foreach_set('value', [ (min(e.vertices), max(e.vertices)) in _k for e in me_cell_005.edges])
_uv = me_cell_005.uv_layers.new(name='UVMap')
_uv.uv.foreach_set('vector', [0.8581, 0.8581, 0.142, 0.142, 0.8811, 0.1411, 0.8725, 0.5112, 1.0, 0.0, 1.0, 0.7464, 0.2519, 0.0, 1.0, 0.142, 1.0, 0.8581, 0.7464, 0.7464, 0.0, 0.0, 0.6776, 0.0, 0.6776, 0.6776, 0.0, 0.0, 0.6773, 0.0, 0.29, 0.0, 1.0, 0.0, 1.0, 0.7088, 0.0, 0.0, 0.7108, 0.0, 0.7088, 0.7088, 0.7108, 0.7108, 0.0, 0.0, 1.0, 0.0, 1.0, 0.3227, 1.0, 1.0, 0.0, 0.0, 0.7226, 0.7226, 0.0, 0.0, 0.7239, 0.0, 1.0, 0.5, 1.0, 1.0, 0.9688, 1.0, 0.9688, 0.5, 0.9688, 0.5, 0.9688, 1.0, 0.9376, 1.0, 0.9376, 0.5, 0.0625, 0.5, 0.06702, 0.5, 0.0625, 0.7419, 0.3417, 0.4718, 0.2968, 0.4854, 0.25, 0.49, 0.2032, 0.4854, 0.1651, 0.4738, 0.2375, 0.4888, 0.2532, 0.4897, 0.2548, 0.4895, 0.3254, 0.4767, 0.03125, 1.0, 0.03125, 0.5, 0.0625, 0.5, 0.0625, 0.7419, 0.05767, 1.0, 0.03125, 0.5, 0.03125, 1.0, 0.0, 1.0, 0.0, 0.5, 0.6521, 0.03148, 0.6582, 0.02827, 0.7032, 0.4854, 0.75, 0.49, 0.7968, 0.4854, 0.8417, 0.4718, 0.748, 0.4898, 0.7429, 0.4893, 0.7403, 0.489, 0.6646, 0.02633, 0.0, 0.0, 0.71, 0.0, 0.918, 0.7978, 0.1999, 0.08016, 0.2761, 0.0])
_uv.active_render = True
_uv = me_cell_005.uv_layers.new(name='Explode fade')
_uv.uv.foreach_set('vector', [0.8581, 0.8581, 0.142, 0.142, 0.8811, 0.1411, 0.8725, 0.5112, 1.0, 0.0, 1.0, 0.7464, 0.2519, 0.0, 1.0, 0.142, 1.0, 0.8581, 0.7464, 0.7464, 0.0, 0.0, 0.6776, 0.0, 0.6776, 0.6776, 0.0, 0.0, 0.6773, 0.0, 0.29, 0.0, 1.0, 0.0, 1.0, 0.7088, 0.0, 0.0, 0.7108, 0.0, 0.7088, 0.7088, 0.7108, 0.7108, 0.0, 0.0, 1.0, 0.0, 1.0, 0.3227, 1.0, 1.0, 0.0, 0.0, 0.7226, 0.7226, 0.0, 0.0, 0.7239, 0.0, 1.0, 0.5, 1.0, 1.0, 0.9688, 1.0, 0.9688, 0.5, 0.9688, 0.5, 0.9688, 1.0, 0.9376, 1.0, 0.9376, 0.5, 0.0625, 0.5, 0.06702, 0.5, 0.0625, 0.7419, 0.3417, 0.4718, 0.2968, 0.4854, 0.25, 0.49, 0.2032, 0.4854, 0.1651, 0.4738, 0.2375, 0.4888, 0.2532, 0.4897, 0.2548, 0.4895, 0.3254, 0.4767, 0.03125, 1.0, 0.03125, 0.5, 0.0625, 0.5, 0.0625, 0.7419, 0.05767, 1.0, 0.03125, 0.5, 0.03125, 1.0, 0.0, 1.0, 0.0, 0.5, 0.6521, 0.03148, 0.6582, 0.02827, 0.7032, 0.4854, 0.75, 0.49, 0.7968, 0.4854, 0.8417, 0.4718, 0.748, 0.4898, 0.7429, 0.4893, 0.7403, 0.489, 0.6646, 0.02633, 0.0, 0.0, 0.71, 0.0, 0.918, 0.7978, 0.1999, 0.08016, 0.2761, 0.0])
me_cell_005.materials.append(mat_explode_fade)
me_cell_005.update()
me_cell_005.normals_split_custom_set([tuple(v) for v in zip(*[iter([-0.9005, -0.3722, 0.2247, -0.9005, -0.3722, 0.2247, -0.9005, -0.3722, 0.2247, -0.9005, -0.3722, 0.2247, -0.9013, -0.374, 0.2189, -0.9013, -0.374, 0.2189, -0.9013, -0.374, 0.2189, -0.9007, -0.3729, 0.2229, -0.9007, -0.3729, 0.2229, -0.9007, -0.3729, 0.2229, -0.9007, -0.3729, 0.2229, -0.9007, -0.3729, 0.2229, 0.6523, -0.7351, 0.1849, 0.6523, -0.7351, 0.1849, 0.6523, -0.7351, 0.1849, -0.689, -0.709, 0.1503, -0.689, -0.709, 0.1503, -0.689, -0.709, 0.1503, -0.8674, -0.4568, 0.1975, -0.8674, -0.4568, 0.1975, -0.8674, -0.4568, 0.1975, -0.8876, -0.4089, 0.212, -0.8876, -0.4089, 0.212, -0.8876, -0.4089, 0.212, 0.8347, -0.5451, 0.0784, 0.8347, -0.5451, 0.0784, 0.8347, -0.5451, 0.0784, 0.9236, -0.3834, 0.003151, 0.9236, -0.3834, 0.003151, 0.9236, -0.3834, 0.003151, 0.09802, 0.9952, 0.0, 0.09802, 0.9952, 0.0, 0.09802, 0.9952, 0.0, 0.09802, 0.9952, 0.0, 0.2903, 0.9569, 5.592e-08, 0.2903, 0.9569, 5.592e-08, 0.2903, 0.9569, 5.592e-08, 0.2903, 0.9569, 5.592e-08, -0.5046, 0.8633, 0.0, -0.5046, 0.8633, 0.0, -0.5046, 0.8633, 0.0, -2.069e-08, 0.0, 1.0, -2.069e-08, 0.0, 1.0, -2.069e-08, 0.0, 1.0, -2.069e-08, 0.0, 1.0, -2.069e-08, 0.0, 1.0, -2.069e-08, 0.0, 1.0, -2.069e-08, 0.0, 1.0, -2.069e-08, 0.0, 1.0, -2.069e-08, 0.0, 1.0, -0.2903, 0.9569, -1.368e-07, -0.2903, 0.9569, -1.368e-07, -0.2903, 0.9569, -1.368e-07, -0.2903, 0.9569, -1.368e-07, -0.2903, 0.9569, -1.368e-07, -0.09802, 0.9952, 0.0, -0.09802, 0.9952, 0.0, -0.09802, 0.9952, 0.0, -0.09802, 0.9952, 0.0, 0.0, 0.0, -1.0, 0.0, 0.0, -1.0, 0.0, 0.0, -1.0, 0.0, 0.0, -1.0, 0.0, 0.0, -1.0, 0.0, 0.0, -1.0, 0.0, 0.0, -1.0, 0.0, 0.0, -1.0, 0.0, 0.0, -1.0, 0.0, 0.0, -1.0, 0.9238, -0.3828, -0.0009238, 0.9238, -0.3828, -0.0009238, 0.9238, -0.3828, -0.0009238, 0.9238, -0.3828, -0.0009238, 0.9238, -0.3828, -0.0009238])] * 3)])

# ---- objects
ob_x = bpy.data.objects.new('Цилиндр', me_x)
ob_cell = bpy.data.objects.new('Цилиндр_cell', me_cell_007)
ob_cell_001 = bpy.data.objects.new('Цилиндр_cell.001', me_cell_008)
ob_cell_002 = bpy.data.objects.new('Цилиндр_cell.002', me_cell_001)
ob_cell_003 = bpy.data.objects.new('Цилиндр_cell.003', me_cell_002)
ob_cell_004 = bpy.data.objects.new('Цилиндр_cell.004', me_cell_003)
ob_cell_005 = bpy.data.objects.new('Цилиндр_cell.005', me_cell_004)
ob_cell_006 = bpy.data.objects.new('Цилиндр_cell.006', me_cell_005)

# ---- transforms, parenting, visibility, modifiers, constraints
ob_x.location = (0.0, 0.0, 0.0)
ob_x.rotation_euler = (1.571, -0.0, 0.0)
ob_cell.location = (-0.3775, 0.4245, 0.01726)
ob_cell_001.location = (0.6138, 0.00242, 0.009943)
ob_cell_002.location = (0.4028, 0.4533, -0.00732)
ob_cell_003.location = (0.2521, -0.6318, -0.004656)
ob_cell_004.location = (-0.5717, -0.338, -0.0001811)
ob_cell_005.location = (-0.5617, 0.1675, -0.0007472)
ob_cell_006.location = (-0.04082, 0.6056, -0.005179)

# ---- collection membership
col_collection.objects.link(ob_x)
col_collection.objects.link(ob_cell)
col_collection.objects.link(ob_cell_001)
col_collection.objects.link(ob_cell_002)
col_collection.objects.link(ob_cell_003)
col_collection.objects.link(ob_cell_004)
col_collection.objects.link(ob_cell_005)
col_collection.objects.link(ob_cell_006)

# ---- scene / render settings (as saved in the file)
scene.frame_start = 1; scene.frame_end = 250; scene.frame_set(1)
scene.render.engine = 'BLENDER_EEVEE_NEXT'
scene.cycles.sampling_pattern = 'TABULATED_SOBOL'
scene.view_settings.view_transform = 'Filmic'
bpy.context.view_layer.update()

# ---- added for rendering (the .blend has no active camera and no usable light): camera, sun
cam_auto = bpy.data.cameras.new('AutoCamera')
cam_auto.lens = 50.0
cam_auto.sensor_width = 36.0
cam_auto.clip_end = 1000.0
ob_auto_camera = bpy.data.objects.new('AutoCamera', cam_auto)
scene.collection.objects.link(ob_auto_camera)
ob_auto_camera.location = (2.62739, -3.15287, 2.10191)
ob_auto_camera.rotation_euler = (1.09748, -7.21219e-08, 0.694738)
scene.camera = ob_auto_camera
light_auto_sun = bpy.data.lights.new('AutoSun', 'SUN')
light_auto_sun.energy = 3.0
light_auto_sun.angle = 0.0523599
ob_auto_sun = bpy.data.objects.new('AutoSun', light_auto_sun)
scene.collection.objects.link(ob_auto_sun)
ob_auto_sun.rotation_euler = (0.872665, 0.174533, 0.523599)
bpy.context.view_layer.update()
